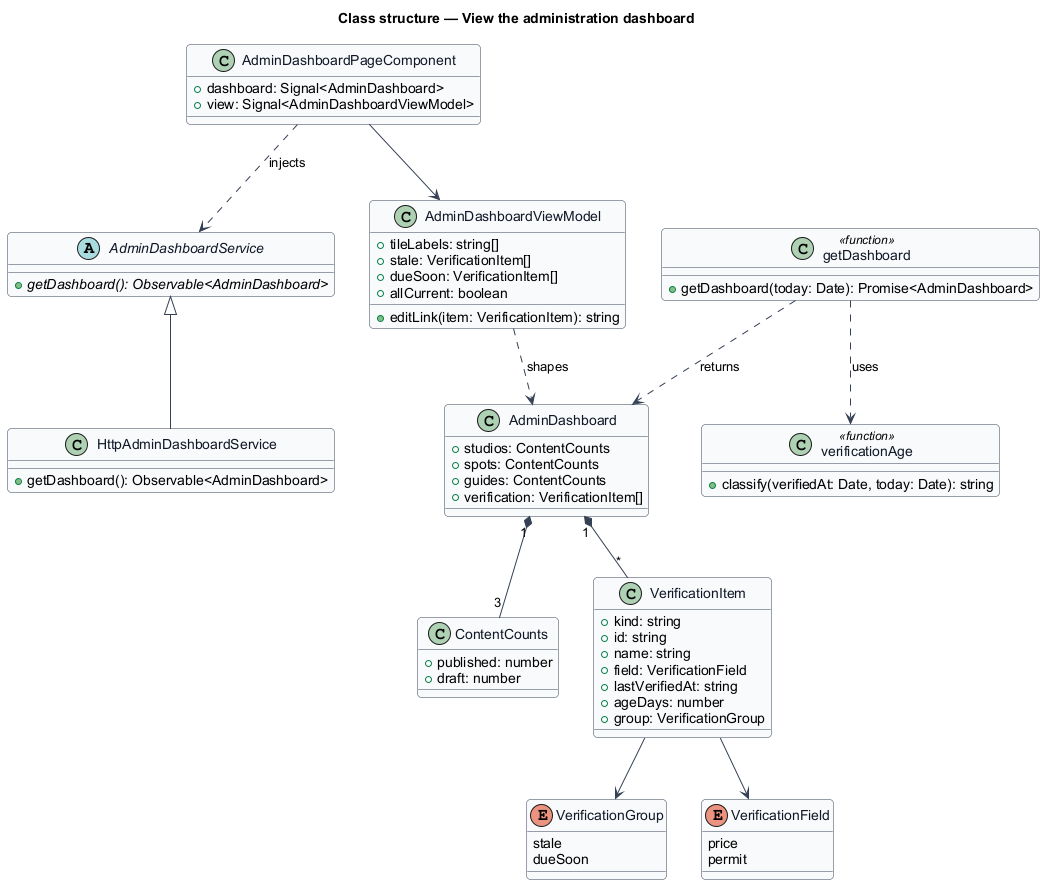

The diagram above was rendered by PlantUML. Its source (embedded in the PNG):
@startuml
' --- shared skin header ---
skinparam backgroundColor #FFFFFF
skinparam shadowing false
skinparam roundcorner 8
skinparam defaultFontName Arial
skinparam ArrowColor #344054
skinparam class {
  BorderColor #344054
  FontColor #101828
  BackgroundColor #F9FAFB
}
' --------------------------
title Class structure — View the administration dashboard

enum VerificationGroup {
  stale
  dueSoon
}
enum VerificationField {
  price
  permit
}
class ContentCounts {
  +published: number
  +draft: number
}
class VerificationItem {
  +kind: string
  +id: string
  +name: string
  +field: VerificationField
  +lastVerifiedAt: string
  +ageDays: number
  +group: VerificationGroup
}
class AdminDashboard {
  +studios: ContentCounts
  +spots: ContentCounts
  +guides: ContentCounts
  +verification: VerificationItem[]
}
abstract class AdminDashboardService {
  +{abstract} getDashboard(): Observable<AdminDashboard>
}
class HttpAdminDashboardService {
  +getDashboard(): Observable<AdminDashboard>
}
class AdminDashboardViewModel {
  +tileLabels: string[]
  +stale: VerificationItem[]
  +dueSoon: VerificationItem[]
  +allCurrent: boolean
  +editLink(item: VerificationItem): string
}
class AdminDashboardPageComponent {
  +dashboard: Signal<AdminDashboard>
  +view: Signal<AdminDashboardViewModel>
}
class getDashboard <<function>> {
  +getDashboard(today: Date): Promise<AdminDashboard>
}
class verificationAge <<function>> {
  +classify(verifiedAt: Date, today: Date): string
}

AdminDashboard "1" *-- "3" ContentCounts
AdminDashboard "1" *-- "*" VerificationItem
VerificationItem --> VerificationGroup
VerificationItem --> VerificationField
AdminDashboardService <|-- HttpAdminDashboardService
AdminDashboardPageComponent ..> AdminDashboardService : injects
AdminDashboardPageComponent --> AdminDashboardViewModel
AdminDashboardViewModel ..> AdminDashboard : shapes
getDashboard ..> verificationAge : uses
getDashboard ..> AdminDashboard : returns
@enduml